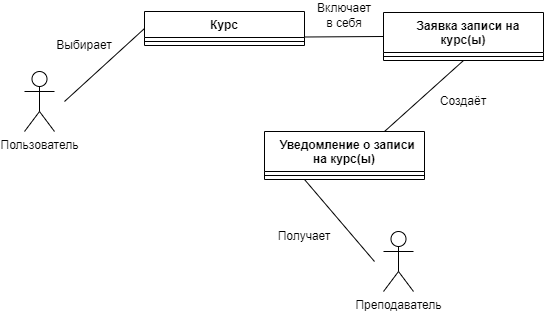

The diagram above was exported from draw.io. Its source (the exported page's mxGraphModel, read from the mxfile embedded in the PNG):
<mxGraphModel dx="1050" dy="543" grid="1" gridSize="10" guides="1" tooltips="1" connect="1" arrows="1" fold="1" page="1" pageScale="1" pageWidth="827" pageHeight="1169" math="0" shadow="0">
  <root>
    <mxCell id="WIyWlLk6GJQsqaUBKTNV-0" />
    <mxCell id="WIyWlLk6GJQsqaUBKTNV-1" parent="WIyWlLk6GJQsqaUBKTNV-0" />
    <mxCell id="JeFXGHKjkoM1j9gpYQVo-0" value="Пользователь" style="shape=umlActor;verticalLabelPosition=bottom;verticalAlign=top;html=1;" vertex="1" parent="WIyWlLk6GJQsqaUBKTNV-1">
      <mxGeometry x="40" y="220" width="30" height="60" as="geometry" />
    </mxCell>
    <mxCell id="JeFXGHKjkoM1j9gpYQVo-1" value="Преподаватель" style="shape=umlActor;verticalLabelPosition=bottom;verticalAlign=top;html=1;" vertex="1" parent="WIyWlLk6GJQsqaUBKTNV-1">
      <mxGeometry x="399" y="380" width="30" height="60" as="geometry" />
    </mxCell>
    <mxCell id="JeFXGHKjkoM1j9gpYQVo-33" value="Курс" style="swimlane;fontStyle=1;align=center;verticalAlign=top;childLayout=stackLayout;horizontal=1;startSize=26;horizontalStack=0;resizeParent=1;resizeParentMax=0;resizeLast=0;collapsible=1;marginBottom=0;whiteSpace=wrap;html=1;" vertex="1" parent="WIyWlLk6GJQsqaUBKTNV-1">
      <mxGeometry x="160" y="160" width="160" height="34" as="geometry" />
    </mxCell>
    <mxCell id="JeFXGHKjkoM1j9gpYQVo-35" value="" style="line;strokeWidth=1;fillColor=none;align=left;verticalAlign=middle;spacingTop=-1;spacingLeft=3;spacingRight=3;rotatable=0;labelPosition=right;points=[];portConstraint=eastwest;strokeColor=inherit;" vertex="1" parent="JeFXGHKjkoM1j9gpYQVo-33">
      <mxGeometry y="26" width="160" height="8" as="geometry" />
    </mxCell>
    <mxCell id="JeFXGHKjkoM1j9gpYQVo-37" value="&amp;nbsp; &amp;nbsp;Заявка записи на курс(ы)" style="swimlane;fontStyle=1;align=center;verticalAlign=top;childLayout=stackLayout;horizontal=1;startSize=40;horizontalStack=0;resizeParent=1;resizeParentMax=0;resizeLast=0;collapsible=1;marginBottom=0;whiteSpace=wrap;html=1;" vertex="1" parent="WIyWlLk6GJQsqaUBKTNV-1">
      <mxGeometry x="399" y="161" width="160" height="48" as="geometry">
        <mxRectangle x="460" y="130" width="180" height="30" as="alternateBounds" />
      </mxGeometry>
    </mxCell>
    <mxCell id="JeFXGHKjkoM1j9gpYQVo-39" value="" style="line;strokeWidth=1;fillColor=none;align=left;verticalAlign=middle;spacingTop=-1;spacingLeft=3;spacingRight=3;rotatable=0;labelPosition=right;points=[];portConstraint=eastwest;strokeColor=inherit;" vertex="1" parent="JeFXGHKjkoM1j9gpYQVo-37">
      <mxGeometry y="40" width="160" height="8" as="geometry" />
    </mxCell>
    <mxCell id="JeFXGHKjkoM1j9gpYQVo-41" value="&amp;nbsp; Уведомление о записи на курс(ы)" style="swimlane;fontStyle=1;align=center;verticalAlign=top;childLayout=stackLayout;horizontal=1;startSize=40;horizontalStack=0;resizeParent=1;resizeParentMax=0;resizeLast=0;collapsible=1;marginBottom=0;whiteSpace=wrap;html=1;" vertex="1" parent="WIyWlLk6GJQsqaUBKTNV-1">
      <mxGeometry x="280" y="280" width="160" height="48" as="geometry" />
    </mxCell>
    <mxCell id="JeFXGHKjkoM1j9gpYQVo-43" value="" style="line;strokeWidth=1;fillColor=none;align=left;verticalAlign=middle;spacingTop=-1;spacingLeft=3;spacingRight=3;rotatable=0;labelPosition=right;points=[];portConstraint=eastwest;strokeColor=inherit;" vertex="1" parent="JeFXGHKjkoM1j9gpYQVo-41">
      <mxGeometry y="40" width="160" height="8" as="geometry" />
    </mxCell>
    <mxCell id="JeFXGHKjkoM1j9gpYQVo-45" value="" style="endArrow=none;html=1;rounded=0;entryX=0;entryY=0.5;entryDx=0;entryDy=0;" edge="1" parent="WIyWlLk6GJQsqaUBKTNV-1" target="JeFXGHKjkoM1j9gpYQVo-33">
      <mxGeometry width="50" height="50" relative="1" as="geometry">
        <mxPoint x="80" y="250" as="sourcePoint" />
        <mxPoint x="210" y="280" as="targetPoint" />
      </mxGeometry>
    </mxCell>
    <mxCell id="JeFXGHKjkoM1j9gpYQVo-46" value="Выбира&lt;span style=&quot;background-color: initial;&quot;&gt;ет&lt;/span&gt;" style="text;html=1;align=center;verticalAlign=middle;whiteSpace=wrap;rounded=0;" vertex="1" parent="WIyWlLk6GJQsqaUBKTNV-1">
      <mxGeometry x="70" y="179" width="60" height="30" as="geometry" />
    </mxCell>
    <mxCell id="JeFXGHKjkoM1j9gpYQVo-47" value="" style="endArrow=none;html=1;rounded=0;entryX=0;entryY=0.5;entryDx=0;entryDy=0;exitX=1;exitY=0.75;exitDx=0;exitDy=0;" edge="1" parent="WIyWlLk6GJQsqaUBKTNV-1" source="JeFXGHKjkoM1j9gpYQVo-33" target="JeFXGHKjkoM1j9gpYQVo-37">
      <mxGeometry width="50" height="50" relative="1" as="geometry">
        <mxPoint x="300" y="260" as="sourcePoint" />
        <mxPoint x="350" y="210" as="targetPoint" />
      </mxGeometry>
    </mxCell>
    <mxCell id="JeFXGHKjkoM1j9gpYQVo-48" value="Включает в себя" style="text;html=1;align=center;verticalAlign=middle;whiteSpace=wrap;rounded=0;" vertex="1" parent="WIyWlLk6GJQsqaUBKTNV-1">
      <mxGeometry x="330" y="149" width="60" height="30" as="geometry" />
    </mxCell>
    <mxCell id="JeFXGHKjkoM1j9gpYQVo-49" value="" style="endArrow=none;html=1;rounded=0;exitX=0.25;exitY=1;exitDx=0;exitDy=0;" edge="1" parent="WIyWlLk6GJQsqaUBKTNV-1" source="JeFXGHKjkoM1j9gpYQVo-41">
      <mxGeometry width="50" height="50" relative="1" as="geometry">
        <mxPoint x="200" y="410" as="sourcePoint" />
        <mxPoint x="390" y="410" as="targetPoint" />
      </mxGeometry>
    </mxCell>
    <mxCell id="JeFXGHKjkoM1j9gpYQVo-50" value="Получает" style="text;html=1;align=center;verticalAlign=middle;whiteSpace=wrap;rounded=0;" vertex="1" parent="WIyWlLk6GJQsqaUBKTNV-1">
      <mxGeometry x="290" y="370" width="60" height="30" as="geometry" />
    </mxCell>
    <mxCell id="JeFXGHKjkoM1j9gpYQVo-51" value="" style="endArrow=none;html=1;rounded=0;entryX=0.5;entryY=1;entryDx=0;entryDy=0;exitX=0.75;exitY=0;exitDx=0;exitDy=0;" edge="1" parent="WIyWlLk6GJQsqaUBKTNV-1" source="JeFXGHKjkoM1j9gpYQVo-41" target="JeFXGHKjkoM1j9gpYQVo-37">
      <mxGeometry width="50" height="50" relative="1" as="geometry">
        <mxPoint x="610" y="310" as="sourcePoint" />
        <mxPoint x="660" y="260" as="targetPoint" />
      </mxGeometry>
    </mxCell>
    <mxCell id="JeFXGHKjkoM1j9gpYQVo-52" value="Создаёт" style="text;html=1;align=center;verticalAlign=middle;whiteSpace=wrap;rounded=0;" vertex="1" parent="WIyWlLk6GJQsqaUBKTNV-1">
      <mxGeometry x="449" y="235" width="60" height="30" as="geometry" />
    </mxCell>
  </root>
</mxGraphModel>